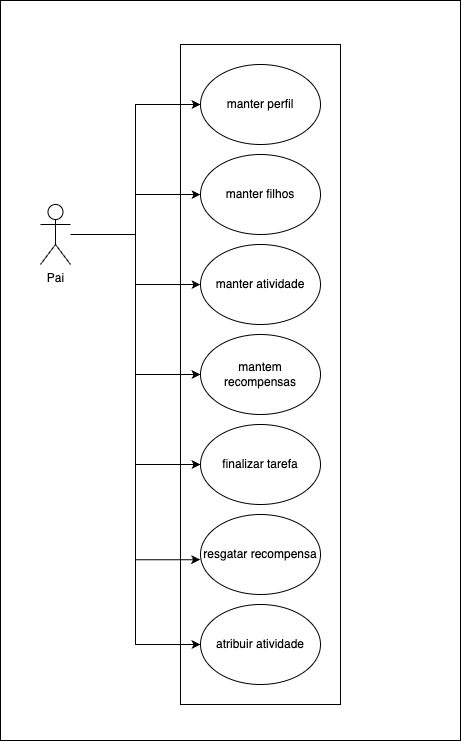

The diagram above was exported from draw.io. Its source (the exported page's mxGraphModel, read from the mxfile embedded in the PNG):
<mxGraphModel dx="1592" dy="2233" grid="1" gridSize="10" guides="1" tooltips="1" connect="1" arrows="1" fold="1" page="1" pageScale="1" pageWidth="827" pageHeight="1169" math="0" shadow="0">
  <root>
    <mxCell id="0" />
    <mxCell id="1" parent="0" />
    <mxCell id="WJxMMOFq0jnqYewnAPpK-9" style="edgeStyle=orthogonalEdgeStyle;rounded=0;orthogonalLoop=1;jettySize=auto;html=1;" edge="1" parent="1" source="WJxMMOFq0jnqYewnAPpK-1" target="WJxMMOFq0jnqYewnAPpK-2">
      <mxGeometry relative="1" as="geometry" />
    </mxCell>
    <mxCell id="WJxMMOFq0jnqYewnAPpK-10" style="edgeStyle=orthogonalEdgeStyle;rounded=0;orthogonalLoop=1;jettySize=auto;html=1;" edge="1" parent="1" source="WJxMMOFq0jnqYewnAPpK-1" target="WJxMMOFq0jnqYewnAPpK-3">
      <mxGeometry relative="1" as="geometry" />
    </mxCell>
    <mxCell id="WJxMMOFq0jnqYewnAPpK-11" style="edgeStyle=orthogonalEdgeStyle;rounded=0;orthogonalLoop=1;jettySize=auto;html=1;entryX=0;entryY=0.5;entryDx=0;entryDy=0;" edge="1" parent="1" source="WJxMMOFq0jnqYewnAPpK-1" target="WJxMMOFq0jnqYewnAPpK-4">
      <mxGeometry relative="1" as="geometry" />
    </mxCell>
    <mxCell id="WJxMMOFq0jnqYewnAPpK-12" style="edgeStyle=orthogonalEdgeStyle;rounded=0;orthogonalLoop=1;jettySize=auto;html=1;entryX=0;entryY=0.5;entryDx=0;entryDy=0;" edge="1" parent="1" source="WJxMMOFq0jnqYewnAPpK-1" target="WJxMMOFq0jnqYewnAPpK-5">
      <mxGeometry relative="1" as="geometry" />
    </mxCell>
    <mxCell id="WJxMMOFq0jnqYewnAPpK-13" style="edgeStyle=orthogonalEdgeStyle;rounded=0;orthogonalLoop=1;jettySize=auto;html=1;entryX=-0.002;entryY=0.565;entryDx=0;entryDy=0;entryPerimeter=0;" edge="1" parent="1" source="WJxMMOFq0jnqYewnAPpK-1" target="WJxMMOFq0jnqYewnAPpK-6">
      <mxGeometry relative="1" as="geometry" />
    </mxCell>
    <mxCell id="WJxMMOFq0jnqYewnAPpK-15" style="edgeStyle=orthogonalEdgeStyle;rounded=0;orthogonalLoop=1;jettySize=auto;html=1;entryX=0;entryY=0.5;entryDx=0;entryDy=0;" edge="1" parent="1" source="WJxMMOFq0jnqYewnAPpK-1" target="WJxMMOFq0jnqYewnAPpK-7">
      <mxGeometry relative="1" as="geometry" />
    </mxCell>
    <mxCell id="WJxMMOFq0jnqYewnAPpK-19" style="edgeStyle=orthogonalEdgeStyle;rounded=0;orthogonalLoop=1;jettySize=auto;html=1;entryX=0;entryY=0.5;entryDx=0;entryDy=0;" edge="1" parent="1" source="WJxMMOFq0jnqYewnAPpK-1" target="WJxMMOFq0jnqYewnAPpK-18">
      <mxGeometry relative="1" as="geometry" />
    </mxCell>
    <mxCell id="WJxMMOFq0jnqYewnAPpK-1" value="Pai" style="shape=umlActor;verticalLabelPosition=bottom;verticalAlign=top;html=1;outlineConnect=0;" vertex="1" parent="1">
      <mxGeometry x="110" y="170" width="30" height="60" as="geometry" />
    </mxCell>
    <mxCell id="WJxMMOFq0jnqYewnAPpK-2" value="manter filhos" style="ellipse;whiteSpace=wrap;html=1;" vertex="1" parent="1">
      <mxGeometry x="270" y="120" width="120" height="80" as="geometry" />
    </mxCell>
    <mxCell id="WJxMMOFq0jnqYewnAPpK-3" value="manter atividade" style="ellipse;whiteSpace=wrap;html=1;" vertex="1" parent="1">
      <mxGeometry x="270" y="210" width="120" height="80" as="geometry" />
    </mxCell>
    <mxCell id="WJxMMOFq0jnqYewnAPpK-4" value="mantem recompensas" style="ellipse;whiteSpace=wrap;html=1;" vertex="1" parent="1">
      <mxGeometry x="270" y="300" width="120" height="80" as="geometry" />
    </mxCell>
    <mxCell id="WJxMMOFq0jnqYewnAPpK-5" value="finalizar tarefa" style="ellipse;whiteSpace=wrap;html=1;" vertex="1" parent="1">
      <mxGeometry x="270" y="390" width="120" height="80" as="geometry" />
    </mxCell>
    <mxCell id="WJxMMOFq0jnqYewnAPpK-6" value="resgatar recompensa" style="ellipse;whiteSpace=wrap;html=1;" vertex="1" parent="1">
      <mxGeometry x="270" y="480" width="120" height="80" as="geometry" />
    </mxCell>
    <mxCell id="WJxMMOFq0jnqYewnAPpK-7" value="atribuir atividade" style="ellipse;whiteSpace=wrap;html=1;" vertex="1" parent="1">
      <mxGeometry x="270" y="570" width="120" height="80" as="geometry" />
    </mxCell>
    <mxCell id="WJxMMOFq0jnqYewnAPpK-16" value="" style="rounded=0;whiteSpace=wrap;html=1;fillColor=none;" vertex="1" parent="1">
      <mxGeometry x="250" y="10" width="160" height="660" as="geometry" />
    </mxCell>
    <mxCell id="WJxMMOFq0jnqYewnAPpK-17" value="" style="rounded=0;whiteSpace=wrap;html=1;fillColor=none;" vertex="1" parent="1">
      <mxGeometry x="70" y="-34" width="460" height="740" as="geometry" />
    </mxCell>
    <mxCell id="WJxMMOFq0jnqYewnAPpK-18" value="manter perfil" style="ellipse;whiteSpace=wrap;html=1;" vertex="1" parent="1">
      <mxGeometry x="270" y="30" width="120" height="80" as="geometry" />
    </mxCell>
  </root>
</mxGraphModel>